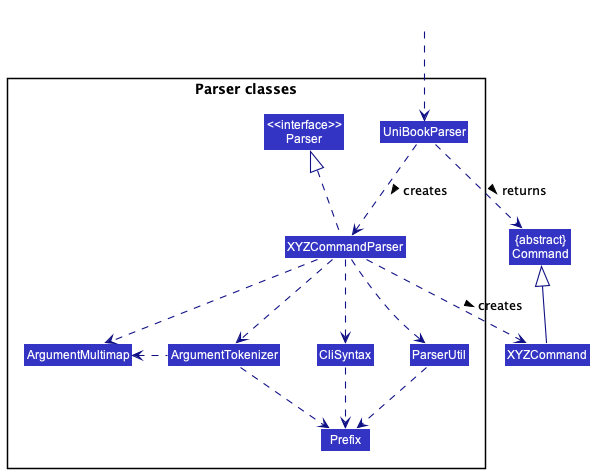

The diagram above was rendered by PlantUML. Its source (embedded in the PNG):
@startuml
!include style.puml
skinparam arrowThickness 1.1
skinparam arrowColor LOGIC_COLOR_T4
skinparam classBackgroundColor LOGIC_COLOR

Class "{abstract}\nCommand" as Command
Class XYZCommand

package "Parser classes"{
Class "<<interface>>\nParser" as Parser
Class UniBookParser
Class XYZCommandParser
Class CliSyntax
Class ParserUtil
Class ArgumentMultimap
Class ArgumentTokenizer
Class Prefix
}

Class HiddenOutside #FFFFFF
HiddenOutside ..> UniBookParser

UniBookParser .down.> XYZCommandParser: creates >

XYZCommandParser ..> XYZCommand : creates >
UniBookParser ..> Command : returns >
XYZCommandParser .up.|> Parser
XYZCommandParser ..> ArgumentMultimap
XYZCommandParser ..> ArgumentTokenizer
ArgumentTokenizer .left.> ArgumentMultimap
XYZCommandParser ..> CliSyntax
CliSyntax ..> Prefix
XYZCommandParser ..> ParserUtil
ParserUtil .down.> Prefix
ArgumentTokenizer .down.> Prefix
XYZCommand -up-|> Command
@enduml